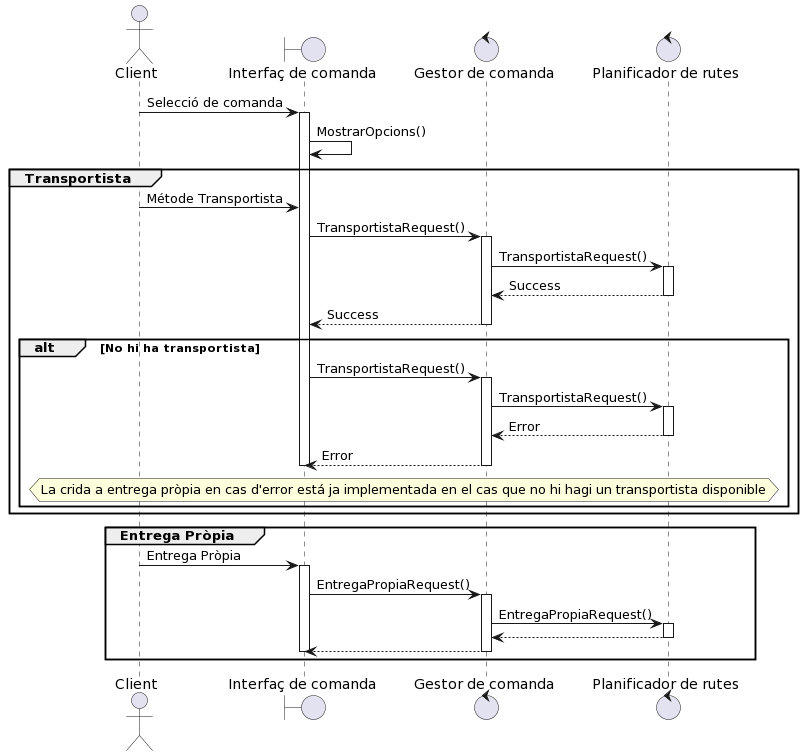

The diagram above was rendered by PlantUML. Its source (embedded in the PNG):
@startuml
actor Client
boundary "Interfaç de comanda" as a 
control "Gestor de comanda" as b
control "Planificador de rutes" as c


Client -> a : Selecció de comanda
activate a 
a -> a: MostrarOpcions()
group Transportista
Client -> a : Métode Transportista
a -> b : TransportistaRequest()
activate b
b -> c : TransportistaRequest()
activate c
c --> b : Success
deactivate c
b --> a : Success
deactivate b
alt No hi ha transportista
a -> b : TransportistaRequest()
activate b
b -> c : TransportistaRequest()
activate c
c --> b : Error
deactivate c
b --> a : Error
deactivate b
deactivate a 
hnote across: La crida a entrega pròpia en cas d'error está ja implementada en el cas que no hi hagi un transportista disponible


end

end
group Entrega Pròpia
Client -> a : Entrega Pròpia
activate a 
a -> b : EntregaPropiaRequest()
activate b
b -> c : EntregaPropiaRequest()
activate c
c --> b
deactivate c
b -->a
deactivate b
deactivate a
end
@enduml